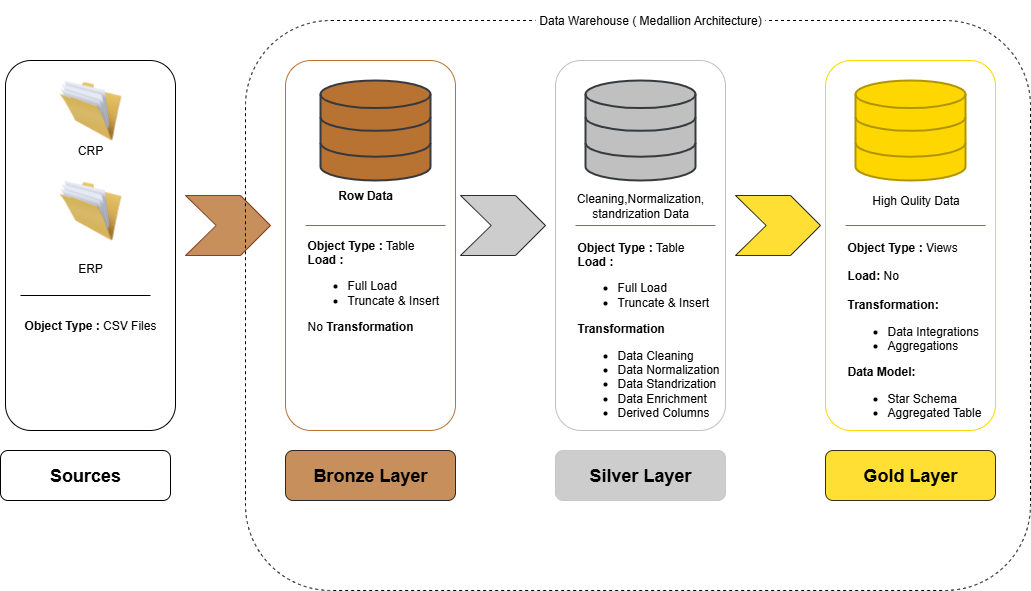

The diagram above was exported from draw.io. Its source (the exported page's mxGraphModel, read from the mxfile embedded in the PNG):
<mxGraphModel dx="1090" dy="714" grid="1" gridSize="10" guides="1" tooltips="1" connect="1" arrows="1" fold="1" page="1" pageScale="1" pageWidth="1100" pageHeight="850" math="0" shadow="0">
  <root>
    <mxCell id="0" />
    <mxCell id="1" parent="0" />
    <mxCell id="tDnyEur12voN7cT4AFtc-22" value="" style="rounded=1;html=1;fillColor=none;movable=1;resizable=1;rotatable=1;deletable=1;editable=1;locked=0;connectable=1;strokeColor=#B87333;" vertex="1" parent="1">
      <mxGeometry x="320" y="160" width="170" height="370" as="geometry" />
    </mxCell>
    <mxCell id="tDnyEur12voN7cT4AFtc-27" value="&lt;b&gt;Row Data&lt;/b&gt;" style="text;align=center;html=1;verticalAlign=middle;whiteSpace=wrap;rounded=0;" vertex="1" parent="1">
      <mxGeometry x="365" y="280" width="70" height="30" as="geometry" />
    </mxCell>
    <mxCell id="tDnyEur12voN7cT4AFtc-30" value="" style="line;strokeWidth=1;rotatable=0;dashed=0;labelPosition=right;align=left;verticalAlign=middle;spacingTop=0;spacingLeft=6;points=[];portConstraint=eastwest;fillColor=#fad7ac;strokeColor=#b46504;" vertex="1" parent="1">
      <mxGeometry x="340" y="320" width="140" height="10" as="geometry" />
    </mxCell>
    <mxCell id="tDnyEur12voN7cT4AFtc-32" value="&lt;b&gt;Object Type :&lt;/b&gt; Table&lt;div&gt;&lt;b&gt;Load :&lt;/b&gt;&lt;/div&gt;&lt;div&gt;&lt;ul&gt;&lt;li&gt;Full Load&lt;/li&gt;&lt;li&gt;Truncate &amp;amp; Insert&lt;/li&gt;&lt;/ul&gt;&lt;div&gt;No &lt;b&gt;Transformation&lt;/b&gt;&lt;/div&gt;&lt;/div&gt;" style="text;align=left;html=1;verticalAlign=middle;whiteSpace=wrap;rounded=0;" vertex="1" parent="1">
      <mxGeometry x="340" y="330" width="140" height="110" as="geometry" />
    </mxCell>
    <mxCell id="tDnyEur12voN7cT4AFtc-35" value="" style="rounded=1;html=1;fillColor=none;strokeColor=#C0C0C0;" vertex="1" parent="1">
      <mxGeometry x="590" y="160" width="170" height="370" as="geometry" />
    </mxCell>
    <mxCell id="tDnyEur12voN7cT4AFtc-36" value="" style="html=1;verticalLabelPosition=bottom;align=center;labelBackgroundColor=#ffffff;verticalAlign=top;strokeWidth=2;shadow=0;dashed=0;shape=mxgraph.ios7.icons.data;fillColor=#C0C0C0;strokeColor=#36393d;" vertex="1" parent="1">
      <mxGeometry x="620" y="180" width="110" height="100" as="geometry" />
    </mxCell>
    <mxCell id="tDnyEur12voN7cT4AFtc-37" value="Cleaning,Normalization,&lt;div&gt;standrization Data&lt;/div&gt;" style="text;align=center;html=1;verticalAlign=middle;whiteSpace=wrap;rounded=0;" vertex="1" parent="1">
      <mxGeometry x="600" y="280" width="150" height="50" as="geometry" />
    </mxCell>
    <mxCell id="tDnyEur12voN7cT4AFtc-38" value="" style="line;strokeWidth=1;rotatable=0;dashed=0;labelPosition=right;align=left;verticalAlign=middle;spacingTop=0;spacingLeft=6;points=[];portConstraint=eastwest;fillColor=#fad7ac;strokeColor=#b46504;" vertex="1" parent="1">
      <mxGeometry x="610" y="320" width="140" height="10" as="geometry" />
    </mxCell>
    <mxCell id="tDnyEur12voN7cT4AFtc-39" value="&lt;b&gt;Object Type :&lt;/b&gt; Table&lt;div&gt;&lt;b&gt;Load :&lt;/b&gt;&lt;/div&gt;&lt;div&gt;&lt;ul&gt;&lt;li&gt;Full Load&lt;/li&gt;&lt;li&gt;Truncate &amp;amp; Insert&lt;/li&gt;&lt;/ul&gt;&lt;div&gt;&lt;b&gt;Transformation&lt;/b&gt;&lt;/div&gt;&lt;/div&gt;&lt;div&gt;&lt;ul&gt;&lt;li&gt;Data Cleaning&lt;/li&gt;&lt;li&gt;Data Normalization&lt;/li&gt;&lt;li&gt;Data Standrization&lt;/li&gt;&lt;li&gt;Data Enrichment&lt;/li&gt;&lt;li&gt;Derived Columns&lt;/li&gt;&lt;/ul&gt;&lt;/div&gt;" style="text;align=left;html=1;verticalAlign=middle;whiteSpace=wrap;rounded=0;" vertex="1" parent="1">
      <mxGeometry x="610" y="340" width="155" height="190" as="geometry" />
    </mxCell>
    <mxCell id="tDnyEur12voN7cT4AFtc-40" value="" style="html=1;verticalLabelPosition=bottom;align=center;labelBackgroundColor=#ffffff;verticalAlign=top;strokeWidth=2;shadow=0;dashed=0;shape=mxgraph.ios7.icons.data;fillColor=#B87333;strokeColor=#36393d;" vertex="1" parent="1">
      <mxGeometry x="355" y="180" width="110" height="100" as="geometry" />
    </mxCell>
    <mxCell id="tDnyEur12voN7cT4AFtc-41" value="" style="rounded=1;html=1;fillColor=none;strokeColor=#FFD700;" vertex="1" parent="1">
      <mxGeometry x="860" y="160" width="170" height="370" as="geometry" />
    </mxCell>
    <mxCell id="tDnyEur12voN7cT4AFtc-42" value="" style="html=1;verticalLabelPosition=bottom;align=center;labelBackgroundColor=#ffffff;verticalAlign=top;strokeWidth=2;shadow=0;dashed=0;shape=mxgraph.ios7.icons.data;fillColor=#FFD700;strokeColor=#B09500;fontColor=#000000;" vertex="1" parent="1">
      <mxGeometry x="890" y="180" width="110" height="100" as="geometry" />
    </mxCell>
    <mxCell id="tDnyEur12voN7cT4AFtc-43" value="High Qulity Data" style="text;align=center;html=1;verticalAlign=middle;whiteSpace=wrap;rounded=0;" vertex="1" parent="1">
      <mxGeometry x="902.5" y="280" width="95" height="40" as="geometry" />
    </mxCell>
    <mxCell id="tDnyEur12voN7cT4AFtc-44" value="" style="line;strokeWidth=1;rotatable=0;dashed=0;labelPosition=right;align=left;verticalAlign=middle;spacingTop=0;spacingLeft=6;points=[];portConstraint=eastwest;fillColor=#fad7ac;strokeColor=#b46504;" vertex="1" parent="1">
      <mxGeometry x="880" y="320" width="140" height="10" as="geometry" />
    </mxCell>
    <mxCell id="tDnyEur12voN7cT4AFtc-45" value="&lt;b&gt;Object Type :&lt;/b&gt;&amp;nbsp;Views&lt;div&gt;&lt;br&gt;&lt;div&gt;&lt;b&gt;Load: &lt;/b&gt;No&lt;/div&gt;&lt;div&gt;&lt;br&gt;&lt;div&gt;&lt;div&gt;&lt;b&gt;Transformation:&lt;/b&gt;&lt;/div&gt;&lt;/div&gt;&lt;div&gt;&lt;ul&gt;&lt;li&gt;Data Integrations&lt;/li&gt;&lt;li&gt;Aggregations&lt;/li&gt;&lt;/ul&gt;&lt;div&gt;&lt;b&gt;Data Model:&amp;nbsp;&lt;/b&gt;&lt;/div&gt;&lt;/div&gt;&lt;/div&gt;&lt;/div&gt;&lt;div&gt;&lt;ul&gt;&lt;li&gt;Star Schema&lt;/li&gt;&lt;li&gt;Aggregated Table&lt;/li&gt;&lt;/ul&gt;&lt;/div&gt;" style="text;align=left;html=1;verticalAlign=middle;whiteSpace=wrap;rounded=0;" vertex="1" parent="1">
      <mxGeometry x="880" y="340" width="140" height="190" as="geometry" />
    </mxCell>
    <mxCell id="tDnyEur12voN7cT4AFtc-46" value="" style="rounded=1;html=1;fillColor=none;" vertex="1" parent="1">
      <mxGeometry x="40" y="160" width="170" height="370" as="geometry" />
    </mxCell>
    <mxCell id="tDnyEur12voN7cT4AFtc-47" value="" style="image;html=1;image=img/lib/clip_art/general/Full_Folder_128x128.png" vertex="1" parent="1">
      <mxGeometry x="90" y="180" width="70" height="60" as="geometry" />
    </mxCell>
    <mxCell id="tDnyEur12voN7cT4AFtc-49" value="" style="image;html=1;image=img/lib/clip_art/general/Full_Folder_128x128.png" vertex="1" parent="1">
      <mxGeometry x="90" y="280" width="70" height="60" as="geometry" />
    </mxCell>
    <mxCell id="tDnyEur12voN7cT4AFtc-50" value="" style="line;strokeWidth=1;rotatable=0;dashed=0;labelPosition=right;align=left;verticalAlign=middle;spacingTop=0;spacingLeft=6;points=[];portConstraint=eastwest;" vertex="1" parent="1">
      <mxGeometry x="55" y="390" width="130" height="10" as="geometry" />
    </mxCell>
    <mxCell id="tDnyEur12voN7cT4AFtc-51" value="&lt;b&gt;Object Type :&lt;/b&gt; CSV Files" style="text;strokeColor=none;align=center;fillColor=none;html=1;verticalAlign=middle;whiteSpace=wrap;rounded=0;" vertex="1" parent="1">
      <mxGeometry x="55" y="410" width="140" height="30" as="geometry" />
    </mxCell>
    <mxCell id="tDnyEur12voN7cT4AFtc-53" value="CRP" style="text;strokeColor=none;align=center;fillColor=none;html=1;verticalAlign=middle;whiteSpace=wrap;rounded=0;" vertex="1" parent="1">
      <mxGeometry x="95" y="240" width="60" height="20" as="geometry" />
    </mxCell>
    <mxCell id="tDnyEur12voN7cT4AFtc-54" value="ERP" style="text;strokeColor=none;align=center;fillColor=none;html=1;verticalAlign=middle;whiteSpace=wrap;rounded=0;" vertex="1" parent="1">
      <mxGeometry x="95" y="355" width="60" height="25" as="geometry" />
    </mxCell>
    <mxCell id="tDnyEur12voN7cT4AFtc-57" value="" style="html=1;shadow=0;dashed=0;align=center;verticalAlign=middle;shape=mxgraph.arrows2.arrow;dy=0;dx=30;notch=30.69;fillColor=#B87333;fontColor=#ffffff;strokeColor=#6D1F00;opacity=80;" vertex="1" parent="1">
      <mxGeometry x="220" y="295" width="85" height="60" as="geometry" />
    </mxCell>
    <mxCell id="tDnyEur12voN7cT4AFtc-58" value="" style="html=1;shadow=0;dashed=0;align=center;verticalAlign=middle;shape=mxgraph.arrows2.arrow;dy=0;dx=30;notch=30.69;fillColor=#C0C0C0;opacity=80;" vertex="1" parent="1">
      <mxGeometry x="495" y="295" width="85" height="60" as="geometry" />
    </mxCell>
    <mxCell id="tDnyEur12voN7cT4AFtc-60" value="" style="html=1;shadow=0;dashed=0;align=center;verticalAlign=middle;shape=mxgraph.arrows2.arrow;dy=0;dx=30;notch=30.69;fillColor=#FFD700;opacity=80;" vertex="1" parent="1">
      <mxGeometry x="770" y="295" width="85" height="60" as="geometry" />
    </mxCell>
    <mxCell id="tDnyEur12voN7cT4AFtc-61" value="&lt;font style=&quot;font-size: 18px;&quot;&gt;&lt;b&gt;Sources&lt;/b&gt;&lt;/font&gt;" style="rounded=1;whiteSpace=wrap;html=1;" vertex="1" parent="1">
      <mxGeometry x="35" y="550" width="170" height="50" as="geometry" />
    </mxCell>
    <mxCell id="tDnyEur12voN7cT4AFtc-62" value="&lt;font style=&quot;font-size: 18px;&quot;&gt;&lt;b&gt;Bronze Layer&lt;/b&gt;&lt;/font&gt;" style="rounded=1;whiteSpace=wrap;html=1;fillColor=#B87333;opacity=80;" vertex="1" parent="1">
      <mxGeometry x="320" y="550" width="170" height="50" as="geometry" />
    </mxCell>
    <mxCell id="tDnyEur12voN7cT4AFtc-63" value="&lt;font style=&quot;font-size: 18px;&quot;&gt;&lt;b&gt;Silver Layer&lt;/b&gt;&lt;/font&gt;" style="rounded=1;whiteSpace=wrap;html=1;strokeColor=#C0C0C0;opacity=80;fillColor=#C0C0C0;" vertex="1" parent="1">
      <mxGeometry x="590" y="550" width="170" height="50" as="geometry" />
    </mxCell>
    <mxCell id="tDnyEur12voN7cT4AFtc-64" value="&lt;font style=&quot;font-size: 18px;&quot;&gt;&lt;b&gt;Gold Layer&lt;/b&gt;&lt;/font&gt;" style="rounded=1;whiteSpace=wrap;html=1;fillColor=#FFD700;opacity=80;" vertex="1" parent="1">
      <mxGeometry x="860" y="550" width="170" height="50" as="geometry" />
    </mxCell>
    <mxCell id="tDnyEur12voN7cT4AFtc-65" value="" style="rounded=1;whiteSpace=wrap;html=1;fillColor=none;dashed=1;" vertex="1" parent="1">
      <mxGeometry x="280" y="120" width="785" height="570" as="geometry" />
    </mxCell>
    <mxCell id="tDnyEur12voN7cT4AFtc-66" value="Data Warehouse ( Medallion Architecture)" style="text;strokeColor=none;align=center;fillColor=default;html=1;verticalAlign=middle;whiteSpace=wrap;rounded=0;" vertex="1" parent="1">
      <mxGeometry x="570" y="100" width="230" height="40" as="geometry" />
    </mxCell>
  </root>
</mxGraphModel>